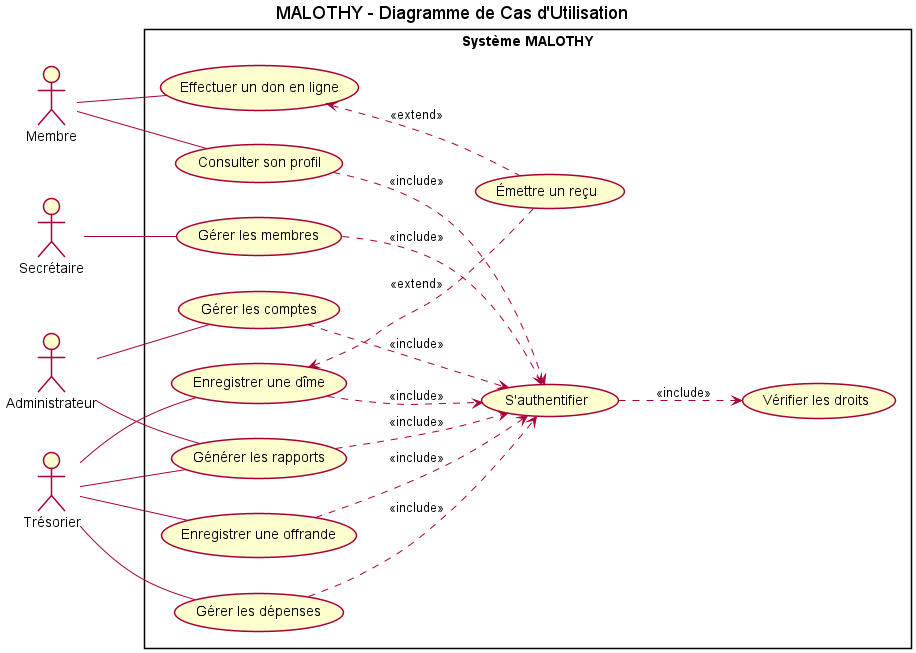

The diagram above was rendered by PlantUML. Its source (embedded in the PNG):
@startuml Use_Case_Diagram

' Orientation horizontale (Gauche vers Droite)
left to right direction

title MALOTHY - Diagramme de Cas d'Utilisation

' Paramètres de rendu standard
skinparam packageStyle rectangle
skinparam shadowing false

' Déclaration des acteurs sur le même côté (Gauche)
actor "Administrateur" as Admin
actor "Trésorier" as Tresor
actor "Secrétaire" as Sec
actor "Membre" as Membre

' Frontière unique du système (Rectangle)
rectangle "Système MALOTHY" {
    
    ' Cas d'utilisation métier
    usecase "Gérer les comptes" as UC_Users
    usecase "Gérer les membres" as UC_Members
    usecase "Enregistrer une dîme" as UC_Tithe
    usecase "Enregistrer une offrande" as UC_Offering
    usecase "Gérer les dépenses" as UC_Expense
    usecase "Générer les rapports" as UC_Reports
    usecase "Consulter son profil" as UC_Profile
    usecase "Effectuer un don en ligne" as UC_Don
    
    ' Cas d'utilisation de service (Inclusions)
    usecase "S'authentifier" as UC_Auth
    usecase "Vérifier les droits" as UC_Rights
    
    ' Cas d'utilisation optionnels (Extensions)
    usecase "Émettre un reçu" as UC_Receipt
    
    ' --- RELATIONS LOGIQUES (Inclusions) ---
    UC_Users ..> UC_Auth : <<include>>
    UC_Members ..> UC_Auth : <<include>>
    UC_Tithe ..> UC_Auth : <<include>>
    UC_Offering ..> UC_Auth : <<include>>
    UC_Expense ..> UC_Auth : <<include>>
    UC_Reports ..> UC_Auth : <<include>>
    UC_Profile ..> UC_Auth : <<include>>
    
    UC_Auth ..> UC_Rights : <<include>>
    
    ' --- RELATIONS LOGIQUES (Extensions) ---
    UC_Tithe <.. UC_Receipt : <<extend>>
    UC_Don <.. UC_Receipt : <<extend>>
}

' --- ASSOCIATIONS (Acteurs à Gauche -> Système à Droite) ---
Admin -- UC_Users
Admin -- UC_Reports

Sec -- UC_Members

Tresor -- UC_Tithe
Tresor -- UC_Offering
Tresor -- UC_Expense
Tresor -- UC_Reports

Membre -- UC_Profile
Membre -- UC_Don

@enduml